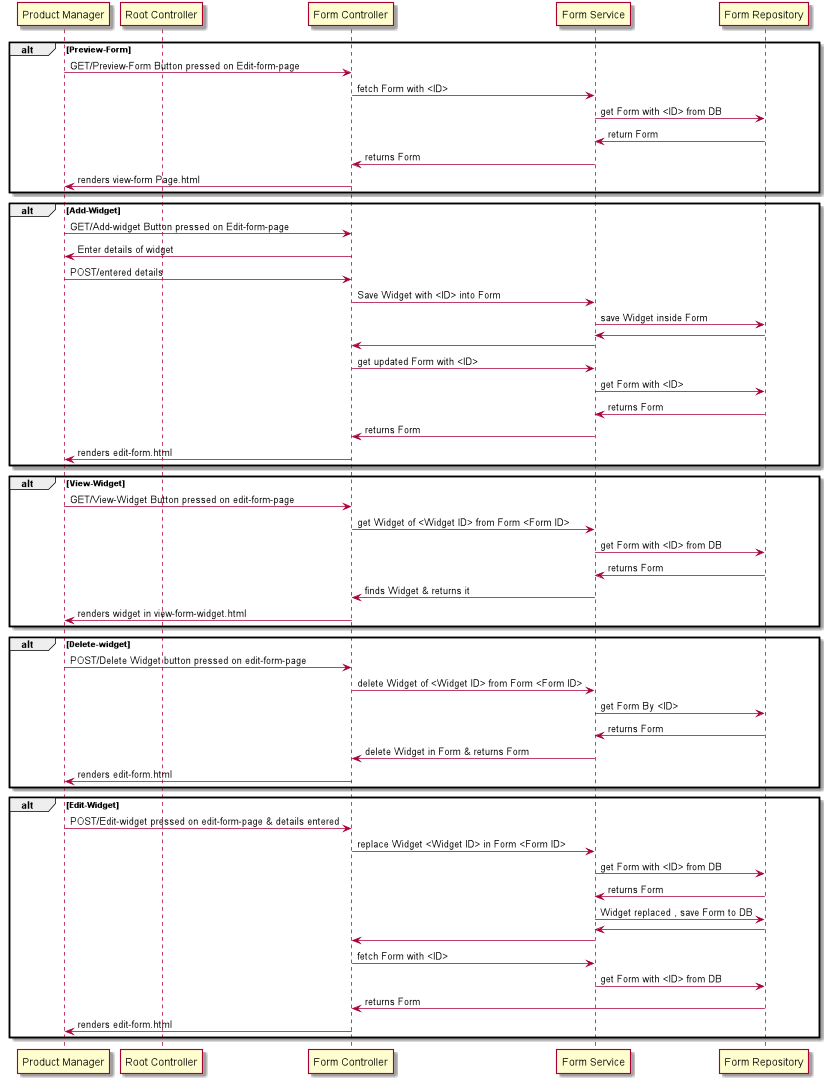

The diagram above was rendered by PlantUML. Its source (embedded in the PNG):
@startuml
participant "Product Manager" as P
participant "Root Controller" as RC
participant "Form Controller" as FC
participant "Form Service" as FS
participant "Form Repository" as FR
alt Preview-Form
P -> FC : GET/Preview-Form Button pressed on Edit-form-page
FC->FS : fetch Form with <ID>
FS->FR : get Form with <ID> from DB
FR -> FS : return Form
FS->FC:returns Form
FC->P:renders view-form Page.html
end
alt Add-Widget
P -> FC : GET/Add-widget Button pressed on Edit-form-page
FC->P : Enter details of widget
P->FC : POST/entered details
FC->FS: Save Widget with <ID> into Form
FS->FR : save Widget inside Form
FR->FS:
FS->FC:
FC->FS : get updated Form with <ID>
FS->FR:get Form with <ID>
FR->FS: returns Form
FS->FC:returns Form
FC->P:renders edit-form.html
end
alt View-Widget
P -> FC : GET/View-Widget Button pressed on edit-form-page
FC->FS : get Widget of <Widget ID> from Form <Form ID>
FS->FR : get Form with <ID> from DB
FR->FS : returns Form
FS->FC : finds Widget & returns it
FC->P : renders widget in view-form-widget.html
end
alt Delete-widget
P -> FC: POST/Delete Widget button pressed on edit-form-page
FC->FS:delete Widget of <Widget ID> from Form <Form ID>
FS->FR:get Form By <ID>
FR->FS:returns Form
FS->FC: delete Widget in Form & returns Form
FC->P: renders edit-form.html
end
alt Edit-Widget
P -> FC : POST/Edit-widget pressed on edit-form-page & details entered
FC->FS : replace Widget <Widget ID> in Form <Form ID>
FS->FR : get Form with <ID> from DB
FR->FS : returns Form
FS->FR: Widget replaced , save Form to DB
FR->FS
FS->FC
FC->FS : fetch Form with <ID>
FS->FR : get Form with <ID> from DB
FR->FC: returns Form
FC->P: renders edit-form.html
end
@enduml